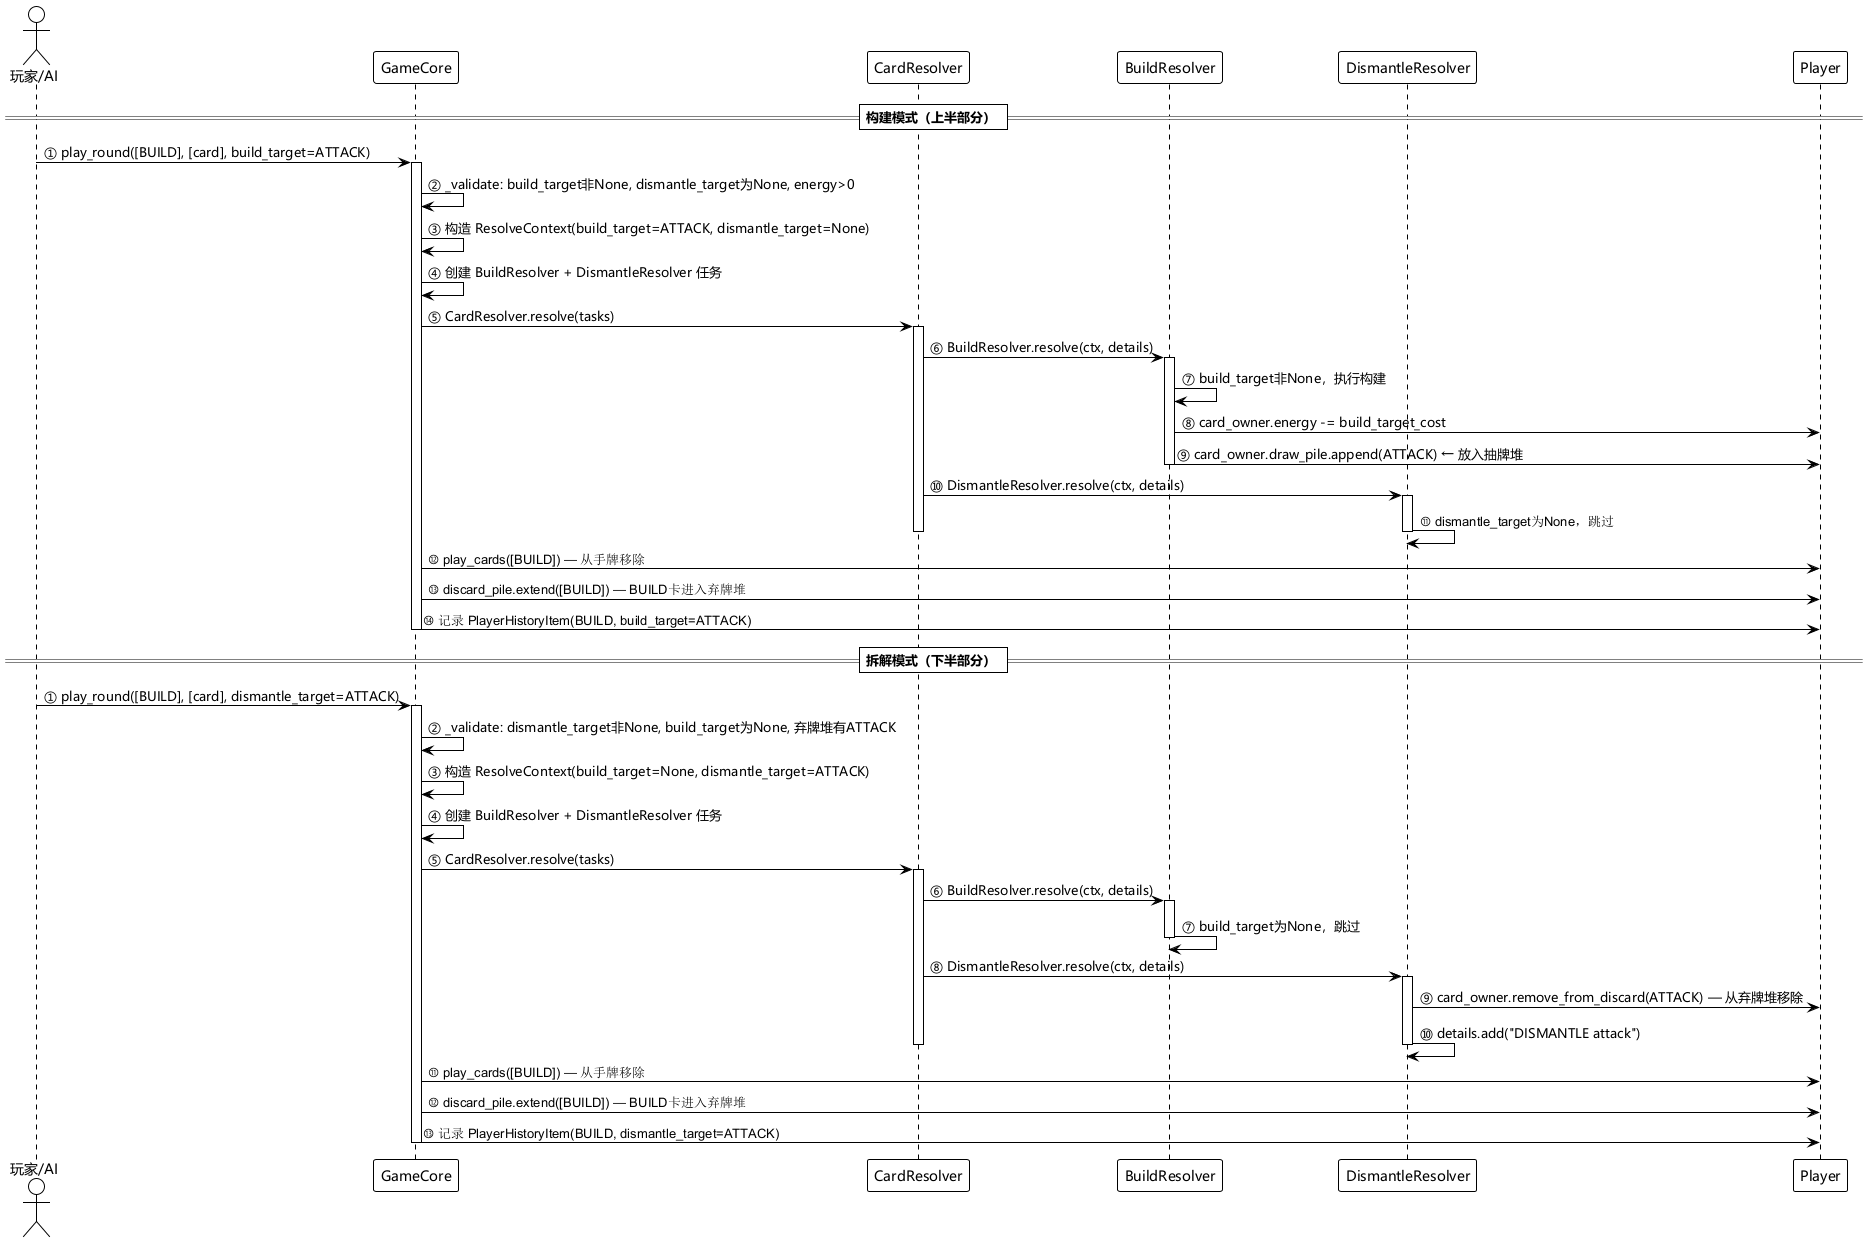

The diagram above was rendered by PlantUML. Its source (embedded in the PNG):
@startuml
!theme plain
skinparam defaultFontName Microsoft YaHei,SimHei,SimSun,sans-serif
skinparam classFontName Microsoft YaHei,SimHei,SimSun,sans-serif
skinparam sequenceMessageFontName Microsoft YaHei,SimHei,SimSun,sans-serif

actor "玩家/AI" as Player
participant "GameCore" as GC
participant "CardResolver" as CR
participant "BuildResolver" as BR
participant "DismantleResolver" as DR
participant "Player" as P

== 构建模式（上半部分） ==

Player -> GC: ① play_round([BUILD], [card], build_target=ATTACK)
activate GC

GC -> GC: ② _validate: build_target非None, dismantle_target为None, energy>0
GC -> GC: ③ 构造 ResolveContext(build_target=ATTACK, dismantle_target=None)
GC -> GC: ④ 创建 BuildResolver + DismantleResolver 任务
GC -> CR: ⑤ CardResolver.resolve(tasks)
activate CR

CR -> BR: ⑥ BuildResolver.resolve(ctx, details)
activate BR
BR -> BR: ⑦ build_target非None，执行构建
BR -> P: ⑧ card_owner.energy -= build_target_cost
BR -> P: ⑨ card_owner.draw_pile.append(ATTACK) ← 放入抽牌堆
deactivate BR

CR -> DR: ⑩ DismantleResolver.resolve(ctx, details)
activate DR
DR -> DR: ⑪ dismantle_target为None，跳过
deactivate DR

deactivate CR

GC -> P: ⑫ play_cards([BUILD]) — 从手牌移除
GC -> P: ⑬ discard_pile.extend([BUILD]) — BUILD卡进入弃牌堆
GC -> P: ⑭ 记录 PlayerHistoryItem(BUILD, build_target=ATTACK)

deactivate GC

== 拆解模式（下半部分） ==

Player -> GC: ① play_round([BUILD], [card], dismantle_target=ATTACK)
activate GC

GC -> GC: ② _validate: dismantle_target非None, build_target为None, 弃牌堆有ATTACK
GC -> GC: ③ 构造 ResolveContext(build_target=None, dismantle_target=ATTACK)
GC -> GC: ④ 创建 BuildResolver + DismantleResolver 任务
GC -> CR: ⑤ CardResolver.resolve(tasks)
activate CR

CR -> BR: ⑥ BuildResolver.resolve(ctx, details)
activate BR
BR -> BR: ⑦ build_target为None，跳过
deactivate BR

CR -> DR: ⑧ DismantleResolver.resolve(ctx, details)
activate DR
DR -> P: ⑨ card_owner.remove_from_discard(ATTACK) — 从弃牌堆移除
DR -> DR: ⑩ details.add("DISMANTLE attack")
deactivate DR

deactivate CR

GC -> P: ⑪ play_cards([BUILD]) — 从手牌移除
GC -> P: ⑫ discard_pile.extend([BUILD]) — BUILD卡进入弃牌堆
GC -> P: ⑬ 记录 PlayerHistoryItem(BUILD, dismantle_target=ATTACK)

deactivate GC

@enduml